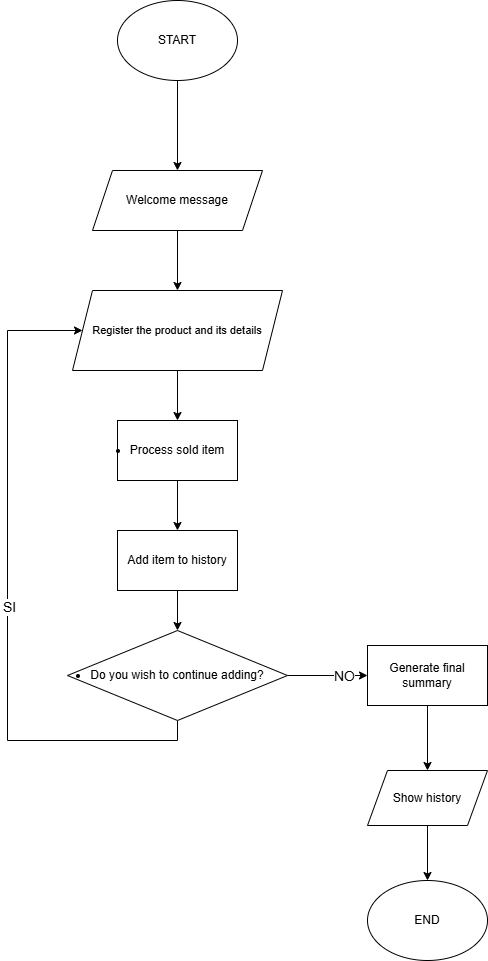

The diagram above was exported from draw.io. Its source (the exported page's mxGraphModel, read from the mxfile embedded in the PNG):
<mxGraphModel dx="1744" dy="978" grid="1" gridSize="10" guides="1" tooltips="1" connect="1" arrows="1" fold="1" page="1" pageScale="1" pageWidth="850" pageHeight="1100" math="0" shadow="0">
  <root>
    <mxCell id="0" />
    <mxCell id="1" parent="0" />
    <mxCell id="IBpzfHTZn7Jg6yIv0gRM-3" edge="1" parent="1" source="IBpzfHTZn7Jg6yIv0gRM-1" style="edgeStyle=orthogonalEdgeStyle;rounded=0;orthogonalLoop=1;jettySize=auto;html=1;" value="">
      <mxGeometry relative="1" as="geometry">
        <mxPoint x="420" y="190" as="targetPoint" />
      </mxGeometry>
    </mxCell>
    <mxCell id="IBpzfHTZn7Jg6yIv0gRM-1" parent="1" style="ellipse;whiteSpace=wrap;html=1;" value="START" vertex="1">
      <mxGeometry height="80" width="120" x="360" y="20" as="geometry" />
    </mxCell>
    <mxCell id="IBpzfHTZn7Jg6yIv0gRM-5" edge="1" parent="1" source="IBpzfHTZn7Jg6yIv0gRM-2" style="edgeStyle=orthogonalEdgeStyle;rounded=0;orthogonalLoop=1;jettySize=auto;html=1;" target="IBpzfHTZn7Jg6yIv0gRM-4" value="">
      <mxGeometry relative="1" as="geometry" />
    </mxCell>
    <mxCell id="IBpzfHTZn7Jg6yIv0gRM-2" parent="1" style="shape=parallelogram;perimeter=parallelogramPerimeter;whiteSpace=wrap;html=1;fixedSize=1;" value="&lt;font&gt;Welcome message&lt;/font&gt;" vertex="1">
      <mxGeometry height="60" width="170" x="335" y="190" as="geometry" />
    </mxCell>
    <mxCell id="IBpzfHTZn7Jg6yIv0gRM-7" edge="1" parent="1" source="IBpzfHTZn7Jg6yIv0gRM-4" style="edgeStyle=orthogonalEdgeStyle;rounded=0;orthogonalLoop=1;jettySize=auto;html=1;" target="IBpzfHTZn7Jg6yIv0gRM-6" value="">
      <mxGeometry relative="1" as="geometry" />
    </mxCell>
    <mxCell id="IBpzfHTZn7Jg6yIv0gRM-4" parent="1" style="shape=parallelogram;perimeter=parallelogramPerimeter;whiteSpace=wrap;html=1;fixedSize=1;" value="&lt;font style=&quot;font-size: 11px;&quot;&gt;Register the product and its details&lt;/font&gt;" vertex="1">
      <mxGeometry height="80" width="210" x="315" y="310" as="geometry" />
    </mxCell>
    <mxCell id="IBpzfHTZn7Jg6yIv0gRM-9" edge="1" parent="1" source="IBpzfHTZn7Jg6yIv0gRM-6" style="edgeStyle=orthogonalEdgeStyle;rounded=0;orthogonalLoop=1;jettySize=auto;html=1;" target="IBpzfHTZn7Jg6yIv0gRM-8" value="">
      <mxGeometry relative="1" as="geometry" />
    </mxCell>
    <mxCell id="IBpzfHTZn7Jg6yIv0gRM-6" parent="1" style="whiteSpace=wrap;html=1;" value="&lt;li class=&quot;whitespace-normal break-words pl-2&quot;&gt;Process sold item&lt;br&gt;&lt;/li&gt;" vertex="1">
      <mxGeometry height="60" width="120" x="360" y="440" as="geometry" />
    </mxCell>
    <mxCell id="IBpzfHTZn7Jg6yIv0gRM-11" edge="1" parent="1" source="IBpzfHTZn7Jg6yIv0gRM-8" style="edgeStyle=orthogonalEdgeStyle;rounded=0;orthogonalLoop=1;jettySize=auto;html=1;" target="IBpzfHTZn7Jg6yIv0gRM-10" value="">
      <mxGeometry relative="1" as="geometry" />
    </mxCell>
    <mxCell id="IBpzfHTZn7Jg6yIv0gRM-8" parent="1" style="whiteSpace=wrap;html=1;" value="Add item to history" vertex="1">
      <mxGeometry height="60" width="120" x="360" y="550" as="geometry" />
    </mxCell>
    <mxCell id="IBpzfHTZn7Jg6yIv0gRM-13" edge="1" parent="1" source="IBpzfHTZn7Jg6yIv0gRM-10" style="edgeStyle=orthogonalEdgeStyle;rounded=0;orthogonalLoop=1;jettySize=auto;html=1;exitX=0.5;exitY=1;exitDx=0;exitDy=0;entryX=0;entryY=0.5;entryDx=0;entryDy=0;" target="IBpzfHTZn7Jg6yIv0gRM-4">
      <mxGeometry relative="1" as="geometry">
        <Array as="points">
          <mxPoint x="420" y="760" />
          <mxPoint x="250" y="760" />
          <mxPoint x="250" y="350" />
        </Array>
        <mxPoint x="260" y="560" as="targetPoint" />
      </mxGeometry>
    </mxCell>
    <mxCell id="IBpzfHTZn7Jg6yIv0gRM-18" connectable="0" parent="IBpzfHTZn7Jg6yIv0gRM-13" style="edgeLabel;html=1;align=center;verticalAlign=middle;resizable=0;points=[];" value="&lt;font style=&quot;font-size: 14px;&quot;&gt;SI&lt;/font&gt;" vertex="1">
      <mxGeometry relative="1" x="-0.04" y="-1" as="geometry">
        <mxPoint as="offset" />
      </mxGeometry>
    </mxCell>
    <mxCell id="IBpzfHTZn7Jg6yIv0gRM-16" edge="1" parent="1" source="IBpzfHTZn7Jg6yIv0gRM-10" style="edgeStyle=orthogonalEdgeStyle;rounded=0;orthogonalLoop=1;jettySize=auto;html=1;" target="IBpzfHTZn7Jg6yIv0gRM-15" value="">
      <mxGeometry relative="1" as="geometry" />
    </mxCell>
    <mxCell id="IBpzfHTZn7Jg6yIv0gRM-17" connectable="0" parent="IBpzfHTZn7Jg6yIv0gRM-16" style="edgeLabel;html=1;align=center;verticalAlign=middle;resizable=0;points=[];" value="&lt;font style=&quot;font-size: 14px;&quot;&gt;NO&lt;/font&gt;" vertex="1">
      <mxGeometry relative="1" x="0.4" as="geometry">
        <mxPoint as="offset" />
      </mxGeometry>
    </mxCell>
    <mxCell id="IBpzfHTZn7Jg6yIv0gRM-10" parent="1" style="rhombus;whiteSpace=wrap;html=1;" value="&lt;li class=&quot;whitespace-normal break-words pl-2&quot;&gt;Do you wish to continue adding?&lt;/li&gt;" vertex="1">
      <mxGeometry height="90" width="220" x="310" y="650" as="geometry" />
    </mxCell>
    <mxCell id="IBpzfHTZn7Jg6yIv0gRM-20" edge="1" parent="1" source="IBpzfHTZn7Jg6yIv0gRM-15" style="edgeStyle=orthogonalEdgeStyle;rounded=0;orthogonalLoop=1;jettySize=auto;html=1;" target="IBpzfHTZn7Jg6yIv0gRM-19" value="">
      <mxGeometry relative="1" as="geometry" />
    </mxCell>
    <mxCell id="IBpzfHTZn7Jg6yIv0gRM-15" parent="1" style="whiteSpace=wrap;html=1;" value="Generate final summary" vertex="1">
      <mxGeometry height="60" width="120" x="610" y="665" as="geometry" />
    </mxCell>
    <mxCell id="IBpzfHTZn7Jg6yIv0gRM-22" edge="1" parent="1" source="IBpzfHTZn7Jg6yIv0gRM-19" style="edgeStyle=orthogonalEdgeStyle;rounded=0;orthogonalLoop=1;jettySize=auto;html=1;" target="IBpzfHTZn7Jg6yIv0gRM-21" value="">
      <mxGeometry relative="1" as="geometry">
        <mxPoint x="720" y="910" as="targetPoint" />
      </mxGeometry>
    </mxCell>
    <mxCell id="IBpzfHTZn7Jg6yIv0gRM-19" parent="1" style="shape=parallelogram;perimeter=parallelogramPerimeter;whiteSpace=wrap;html=1;fixedSize=1;" value="Show history" vertex="1">
      <mxGeometry height="55" width="120" x="610" y="790" as="geometry" />
    </mxCell>
    <mxCell id="IBpzfHTZn7Jg6yIv0gRM-21" parent="1" style="ellipse;whiteSpace=wrap;html=1;" value="END" vertex="1">
      <mxGeometry height="80" width="120" x="610" y="900" as="geometry" />
    </mxCell>
  </root>
</mxGraphModel>